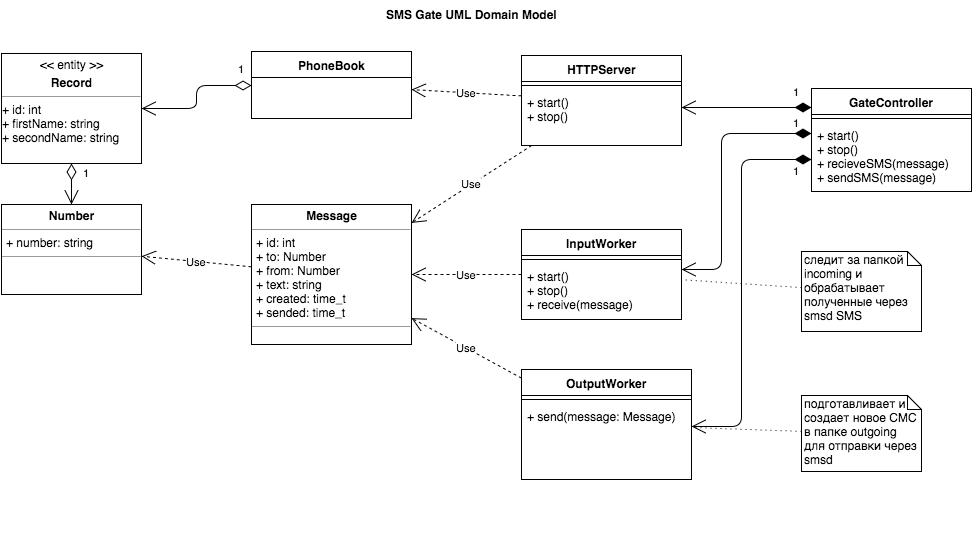

The diagram above was exported from draw.io. Its source (the exported page's mxGraphModel, read from the mxfile embedded in the PNG):
<mxGraphModel dx="2194" dy="1472" grid="1" gridSize="10" guides="1" tooltips="1" connect="1" arrows="1" fold="1" page="1" pageScale="1" pageWidth="1169" pageHeight="826" background="#ffffff" math="0" shadow="0">
  <root>
    <mxCell id="0" style=";html=1;" />
    <mxCell id="1" style=";html=1;" parent="0" />
    <mxCell id="40" value="PhoneBook" style="swimlane;html=1;fontStyle=1;align=center;verticalAlign=top;childLayout=stackLayout;horizontal=1;startSize=26;horizontalStack=0;resizeParent=1;resizeLast=0;collapsible=1;marginBottom=0;swimlaneFillColor=#ffffff;" parent="1" vertex="1">
      <mxGeometry x="-790" y="-760" width="160" height="67" as="geometry">
        <mxRectangle x="-860" y="-787" width="90" height="26" as="alternateBounds" />
      </mxGeometry>
    </mxCell>
    <mxCell id="44" value="&lt;p style=&quot;margin: 0px ; margin-top: 4px ; text-align: center&quot;&gt;&amp;lt;&amp;lt; entity &amp;gt;&amp;gt;&lt;/p&gt;&lt;p style=&quot;margin: 0px ; margin-top: 4px ; text-align: center&quot;&gt;&lt;b&gt;Record&lt;/b&gt;&lt;/p&gt;&lt;hr size=&quot;1&quot;&gt;+ id: int&lt;div&gt;+ firstName: string&lt;/div&gt;&lt;div&gt;+ secondName: string&lt;br&gt;&lt;div style=&quot;height: 2px&quot;&gt;&lt;/div&gt;&lt;/div&gt;" style="verticalAlign=top;align=left;overflow=fill;fontSize=12;fontFamily=Helvetica;html=1;" parent="1" vertex="1">
      <mxGeometry x="-1040" y="-758" width="140" height="110" as="geometry" />
    </mxCell>
    <mxCell id="46" value="&lt;p style=&quot;margin: 0px ; margin-top: 4px ; text-align: center&quot;&gt;&lt;b&gt;Number&lt;/b&gt;&lt;/p&gt;&lt;hr size=&quot;1&quot;&gt;&lt;p style=&quot;margin: 0px ; margin-left: 4px&quot;&gt;+ number: string&lt;/p&gt;&lt;hr size=&quot;1&quot;&gt;&lt;p style=&quot;margin: 0px ; margin-left: 4px&quot;&gt;&lt;br&gt;&lt;/p&gt;" style="verticalAlign=top;align=left;overflow=fill;fontSize=12;fontFamily=Helvetica;html=1;" parent="1" vertex="1">
      <mxGeometry x="-1040" y="-607" width="140" height="90" as="geometry" />
    </mxCell>
    <mxCell id="47" value="&lt;p style=&quot;margin: 0px ; margin-top: 4px ; text-align: center&quot;&gt;&lt;b&gt;Message&lt;/b&gt;&lt;/p&gt;&lt;hr size=&quot;1&quot;&gt;&lt;p style=&quot;margin: 0px ; margin-left: 4px&quot;&gt;+ id: int&lt;/p&gt;&lt;p style=&quot;margin: 0px ; margin-left: 4px&quot;&gt;+ to: Number&lt;/p&gt;&lt;p style=&quot;margin: 0px ; margin-left: 4px&quot;&gt;+ from: Number&lt;/p&gt;&lt;p style=&quot;margin: 0px ; margin-left: 4px&quot;&gt;+ text: string&lt;/p&gt;&lt;p style=&quot;margin: 0px ; margin-left: 4px&quot;&gt;+ created: time_t&lt;/p&gt;&lt;p style=&quot;margin: 0px ; margin-left: 4px&quot;&gt;+ sended: time_t&lt;/p&gt;&lt;hr size=&quot;1&quot;&gt;&lt;p style=&quot;margin: 0px ; margin-left: 4px&quot;&gt;&lt;br&gt;&lt;/p&gt;" style="verticalAlign=top;align=left;overflow=fill;fontSize=12;fontFamily=Helvetica;html=1;" parent="1" vertex="1">
      <mxGeometry x="-790" y="-607" width="160" height="140" as="geometry" />
    </mxCell>
    <mxCell id="49" value="Use" style="endArrow=open;endSize=12;dashed=1;html=1;" parent="1" source="47" target="46" edge="1">
      <mxGeometry width="160" relative="1" as="geometry">
        <mxPoint x="-720" y="-342" as="sourcePoint" />
        <mxPoint x="-560" y="-342" as="targetPoint" />
      </mxGeometry>
    </mxCell>
    <mxCell id="51" value="1" style="endArrow=open;html=1;endSize=12;startArrow=diamondThin;startSize=14;startFill=0;edgeStyle=orthogonalEdgeStyle;align=left;verticalAlign=bottom;entryX=0.5;entryY=0;" parent="1" source="44" target="46" edge="1">
      <mxGeometry x="-0.122" y="10" relative="1" as="geometry">
        <mxPoint x="-920" y="-232" as="sourcePoint" />
        <mxPoint x="-690" y="-452" as="targetPoint" />
        <Array as="points" />
        <mxPoint as="offset" />
      </mxGeometry>
    </mxCell>
    <mxCell id="54" style="edgeStyle=orthogonalEdgeStyle;rounded=0;html=1;exitX=0.5;exitY=1;jettySize=auto;orthogonalLoop=1;" parent="1" edge="1">
      <mxGeometry relative="1" as="geometry">
        <mxPoint x="-710" y="-262" as="sourcePoint" />
        <mxPoint x="-710" y="-262" as="targetPoint" />
      </mxGeometry>
    </mxCell>
    <mxCell id="55" value="GateController" style="swimlane;html=1;fontStyle=1;align=center;verticalAlign=top;childLayout=stackLayout;horizontal=1;startSize=26;horizontalStack=0;resizeParent=1;resizeLast=0;collapsible=1;marginBottom=0;swimlaneFillColor=#ffffff;" parent="1" vertex="1">
      <mxGeometry x="-230" y="-723" width="160" height="103" as="geometry" />
    </mxCell>
    <mxCell id="57" value="" style="line;html=1;strokeWidth=1;fillColor=none;align=left;verticalAlign=middle;spacingTop=-1;spacingLeft=3;spacingRight=3;rotatable=0;labelPosition=right;points=[];portConstraint=eastwest;" parent="55" vertex="1">
      <mxGeometry y="26" width="160" height="8" as="geometry" />
    </mxCell>
    <mxCell id="58" value="+ start()&lt;div&gt;+ stop()&lt;br&gt;&lt;div&gt;+ recieveSMS(message)&lt;/div&gt;&lt;div&gt;+ sendSMS(message)&lt;/div&gt;&lt;/div&gt;" style="text;html=1;strokeColor=none;fillColor=none;align=left;verticalAlign=top;spacingLeft=4;spacingRight=4;whiteSpace=wrap;overflow=hidden;rotatable=0;points=[[0,0.5],[1,0.5]];portConstraint=eastwest;" parent="55" vertex="1">
      <mxGeometry y="34" width="160" height="66" as="geometry" />
    </mxCell>
    <mxCell id="59" value="HTTPServer" style="swimlane;html=1;fontStyle=1;align=center;verticalAlign=top;childLayout=stackLayout;horizontal=1;startSize=26;horizontalStack=0;resizeParent=1;resizeLast=0;collapsible=1;marginBottom=0;swimlaneFillColor=#ffffff;" parent="1" vertex="1">
      <mxGeometry x="-520" y="-756" width="160" height="90" as="geometry" />
    </mxCell>
    <mxCell id="61" value="" style="line;html=1;strokeWidth=1;fillColor=none;align=left;verticalAlign=middle;spacingTop=-1;spacingLeft=3;spacingRight=3;rotatable=0;labelPosition=right;points=[];portConstraint=eastwest;" parent="59" vertex="1">
      <mxGeometry y="26" width="160" height="8" as="geometry" />
    </mxCell>
    <mxCell id="62" value="+ start()&lt;div&gt;+ stop()&lt;br&gt;&lt;div&gt;&lt;span style=&quot;line-height: 1.2&quot;&gt;&lt;br&gt;&lt;/span&gt;&lt;/div&gt;&lt;/div&gt;" style="text;html=1;strokeColor=none;fillColor=none;align=left;verticalAlign=top;spacingLeft=4;spacingRight=4;whiteSpace=wrap;overflow=hidden;rotatable=0;points=[[0,0.5],[1,0.5]];portConstraint=eastwest;" parent="59" vertex="1">
      <mxGeometry y="34" width="160" height="46" as="geometry" />
    </mxCell>
    <mxCell id="63" value="OutputWorker" style="swimlane;html=1;fontStyle=1;align=center;verticalAlign=top;childLayout=stackLayout;horizontal=1;startSize=26;horizontalStack=0;resizeParent=1;resizeLast=0;collapsible=1;marginBottom=0;swimlaneFillColor=#ffffff;" parent="1" vertex="1">
      <mxGeometry x="-520" y="-442" width="170" height="110" as="geometry" />
    </mxCell>
    <mxCell id="65" value="" style="line;html=1;strokeWidth=1;fillColor=none;align=left;verticalAlign=middle;spacingTop=-1;spacingLeft=3;spacingRight=3;rotatable=0;labelPosition=right;points=[];portConstraint=eastwest;" parent="63" vertex="1">
      <mxGeometry y="26" width="170" height="8" as="geometry" />
    </mxCell>
    <mxCell id="66" value="&lt;div&gt;&lt;span style=&quot;line-height: 1.2&quot;&gt;+ send(message: Message)&lt;/span&gt;&lt;br&gt;&lt;/div&gt;" style="text;html=1;strokeColor=none;fillColor=none;align=left;verticalAlign=top;spacingLeft=4;spacingRight=4;whiteSpace=wrap;overflow=hidden;rotatable=0;points=[[0,0.5],[1,0.5]];portConstraint=eastwest;" parent="63" vertex="1">
      <mxGeometry y="34" width="170" height="66" as="geometry" />
    </mxCell>
    <mxCell id="67" value="InputWorker&lt;div&gt;&lt;br&gt;&lt;/div&gt;" style="swimlane;html=1;fontStyle=1;align=center;verticalAlign=top;childLayout=stackLayout;horizontal=1;startSize=26;horizontalStack=0;resizeParent=1;resizeLast=0;collapsible=1;marginBottom=0;swimlaneFillColor=#ffffff;" parent="1" vertex="1">
      <mxGeometry x="-520" y="-582" width="160" height="90" as="geometry" />
    </mxCell>
    <mxCell id="69" value="" style="line;html=1;strokeWidth=1;fillColor=none;align=left;verticalAlign=middle;spacingTop=-1;spacingLeft=3;spacingRight=3;rotatable=0;labelPosition=right;points=[];portConstraint=eastwest;" parent="67" vertex="1">
      <mxGeometry y="26" width="160" height="8" as="geometry" />
    </mxCell>
    <mxCell id="70" value="&lt;div&gt;+ start()&lt;/div&gt;&lt;div&gt;+ stop()&lt;/div&gt;+ receive(message)" style="text;html=1;strokeColor=none;fillColor=none;align=left;verticalAlign=top;spacingLeft=4;spacingRight=4;whiteSpace=wrap;overflow=hidden;rotatable=0;points=[[0,0.5],[1,0.5]];portConstraint=eastwest;" parent="67" vertex="1">
      <mxGeometry y="34" width="160" height="56" as="geometry" />
    </mxCell>
    <mxCell id="71" value="1" style="endArrow=open;html=1;endSize=12;startArrow=diamondThin;startSize=14;startFill=1;edgeStyle=orthogonalEdgeStyle;align=left;verticalAlign=bottom;" parent="1" source="55" target="63" edge="1">
      <mxGeometry x="-0.5365" y="50" relative="1" as="geometry">
        <mxPoint x="-1160" y="-802" as="sourcePoint" />
        <mxPoint x="-1000" y="-802" as="targetPoint" />
        <Array as="points">
          <mxPoint x="-300" y="-652" />
          <mxPoint x="-300" y="-385" />
        </Array>
        <mxPoint as="offset" />
      </mxGeometry>
    </mxCell>
    <mxCell id="72" value="1" style="endArrow=open;html=1;endSize=12;startArrow=diamondThin;startSize=14;startFill=1;edgeStyle=orthogonalEdgeStyle;align=left;verticalAlign=bottom;" parent="1" source="55" target="67" edge="1">
      <mxGeometry x="-0.8496" y="-2" relative="1" as="geometry">
        <mxPoint x="-1160" y="-802" as="sourcePoint" />
        <mxPoint x="-1000" y="-802" as="targetPoint" />
        <Array as="points">
          <mxPoint x="-320" y="-678" />
          <mxPoint x="-320" y="-542" />
        </Array>
        <mxPoint as="offset" />
      </mxGeometry>
    </mxCell>
    <mxCell id="73" value="1" style="endArrow=open;html=1;endSize=12;startArrow=diamondThin;startSize=14;startFill=1;edgeStyle=orthogonalEdgeStyle;align=left;verticalAlign=bottom;" parent="1" source="55" target="59" edge="1">
      <mxGeometry x="-0.6923" y="-7" relative="1" as="geometry">
        <mxPoint x="-1160" y="-802" as="sourcePoint" />
        <mxPoint x="-1000" y="-802" as="targetPoint" />
        <Array as="points">
          <mxPoint x="-240" y="-704" />
          <mxPoint x="-240" y="-704" />
        </Array>
        <mxPoint as="offset" />
      </mxGeometry>
    </mxCell>
    <mxCell id="74" value="Use" style="endArrow=open;endSize=12;dashed=1;html=1;" parent="1" source="63" target="47" edge="1">
      <mxGeometry width="160" relative="1" as="geometry">
        <mxPoint x="-1160" y="-802" as="sourcePoint" />
        <mxPoint x="-630" y="-348.2962962962963" as="targetPoint" />
      </mxGeometry>
    </mxCell>
    <mxCell id="75" value="Use" style="endArrow=open;endSize=12;dashed=1;html=1;" parent="1" source="67" target="47" edge="1">
      <mxGeometry width="160" relative="1" as="geometry">
        <mxPoint x="-1160" y="-802" as="sourcePoint" />
        <mxPoint x="-1000" y="-802" as="targetPoint" />
      </mxGeometry>
    </mxCell>
    <mxCell id="77" value="подготавливает и создает новое СМС в папке outgoing для отправки через smsd" style="shape=note;whiteSpace=wrap;html=1;size=14;verticalAlign=top;align=left;spacingTop=-6;" parent="1" vertex="1">
      <mxGeometry x="-240" y="-416" width="120" height="76" as="geometry" />
    </mxCell>
    <mxCell id="81" value="" style="endArrow=none;html=1;dashed=1;dashPattern=1 4;" parent="1" source="77" target="63" edge="1">
      <mxGeometry width="50" height="50" relative="1" as="geometry">
        <mxPoint x="-940" y="-426" as="sourcePoint" />
        <mxPoint x="-890" y="-476" as="targetPoint" />
      </mxGeometry>
    </mxCell>
    <mxCell id="83" value="следит за папкой incoming и обрабатывает полученные через smsd SMS" style="shape=note;whiteSpace=wrap;html=1;size=14;verticalAlign=top;align=left;spacingTop=-6;" parent="1" vertex="1">
      <mxGeometry x="-240" y="-560" width="120" height="80" as="geometry" />
    </mxCell>
    <mxCell id="84" value="" style="endArrow=none;html=1;dashed=1;dashPattern=1 4;" parent="1" source="83" target="67" edge="1">
      <mxGeometry x="-532.5" y="-752" width="50" height="50" as="geometry">
        <mxPoint x="-1000" y="-830" as="sourcePoint" />
        <mxPoint x="-521.5714285714287" y="-752" as="targetPoint" />
      </mxGeometry>
    </mxCell>
    <mxCell id="85" value="1" style="endArrow=open;html=1;endSize=12;startArrow=diamondThin;startSize=14;startFill=0;edgeStyle=orthogonalEdgeStyle;align=left;verticalAlign=bottom;" parent="1" target="44" edge="1">
      <mxGeometry x="-0.7802" y="-8" relative="1" as="geometry">
        <mxPoint x="-790" y="-726" as="sourcePoint" />
        <mxPoint x="-910" y="-802" as="targetPoint" />
        <Array as="points" />
        <mxPoint as="offset" />
      </mxGeometry>
    </mxCell>
    <mxCell id="87" value="Use" style="endArrow=open;endSize=12;dashed=1;html=1;" parent="1" source="59" edge="1">
      <mxGeometry width="160" relative="1" as="geometry">
        <mxPoint x="-670" y="-672" as="sourcePoint" />
        <mxPoint x="-630" y="-721.9074074074074" as="targetPoint" />
      </mxGeometry>
    </mxCell>
    <mxCell id="88" value="Use" style="endArrow=open;endSize=12;dashed=1;html=1;" parent="1" source="59" target="47" edge="1">
      <mxGeometry x="-670" y="-718.625" width="160" as="geometry">
        <mxPoint x="-510" y="-706.875" as="sourcePoint" />
        <mxPoint x="-670" y="-718.625" as="targetPoint" />
      </mxGeometry>
    </mxCell>
    <mxCell id="89" value="SMS Gate UML Domain Model" style="text;html=1;align=center;fontStyle=1;verticalAlign=middle;spacingLeft=3;spacingRight=3;strokeColor=none;rotatable=0;points=[[0,0.5],[1,0.5]];portConstraint=eastwest;" parent="1" vertex="1">
      <mxGeometry x="-660" y="-810" width="180" height="26" as="geometry" />
    </mxCell>
  </root>
</mxGraphModel>